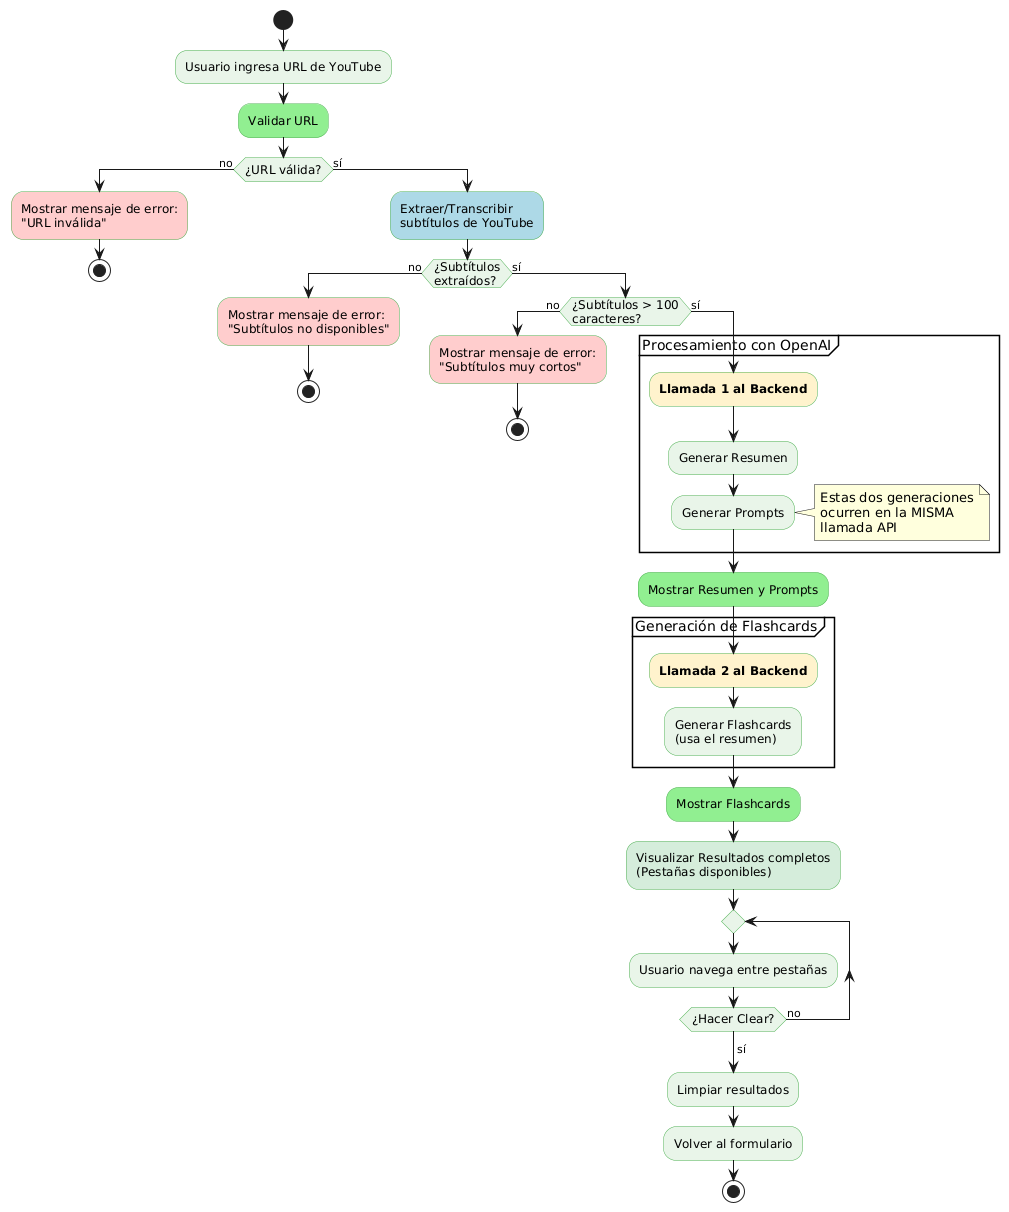

The diagram above was rendered by PlantUML. Its source (embedded in the PNG):
@startuml
skinparam ActivityBackgroundColor #E8F5E9
skinparam ActivityBorderColor #4CAF50
skinparam ActivityFontSize 12

start

:Usuario ingresa URL de YouTube;
#lightgreen:Validar URL;

if (¿URL válida?) then (no)
  #ffcccc:Mostrar mensaje de error:\n"URL inválida";
  stop
else (sí)
  #lightblue:Extraer/Transcribir\nsubtítulos de YouTube;
  
  if (¿Subtítulos\nextraídos?) then (no)
    #ffcccc:Mostrar mensaje de error:\n"Subtítulos no disponibles";
    stop
  else (sí)
    if (¿Subtítulos > 100\ncaracteres?) then (no)
      #ffcccc:Mostrar mensaje de error:\n"Subtítulos muy cortos";
      stop
    else (sí)
      
      partition "Procesamiento con OpenAI" {
        #fff3cd:**Llamada 1 al Backend**;
        :Generar Resumen;
        :Generar Prompts;
        note right
          Estas dos generaciones
          ocurren en la MISMA
          llamada API
        end note
      }
      
      #lightgreen:Mostrar Resumen y Prompts;
      
      partition "Generación de Flashcards" {
        #fff3cd:**Llamada 2 al Backend**;
        :Generar Flashcards\n(usa el resumen);
      }
      
      #lightgreen:Mostrar Flashcards;
      
      #d4edda:Visualizar Resultados completos\n(Pestañas disponibles);
      
      repeat
        :Usuario navega entre pestañas;
      repeat while (¿Hacer Clear?) is (no)
      ->sí;
      
      :Limpiar resultados;
      :Volver al formulario;
      stop
    endif
  endif
endif
@enduml